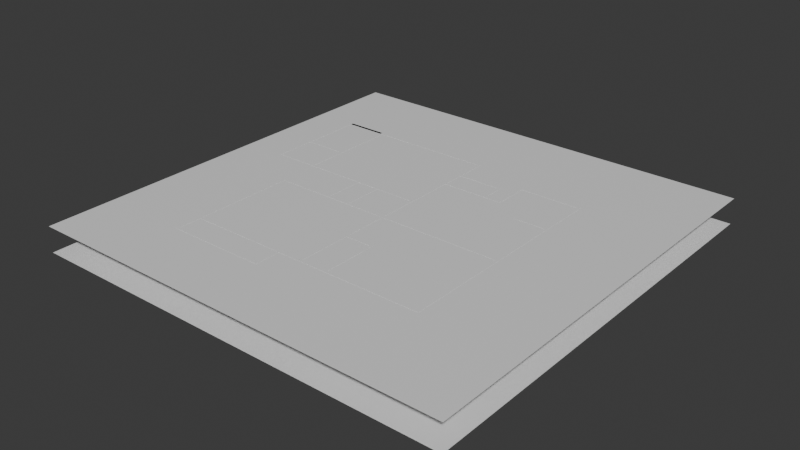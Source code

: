 # Source: map.blend  (saved by Blender 4.1.24; exported with 4.5.12 LTS)
import bpy
from mathutils import Matrix  # noqa: F401  (used for matrix-valued properties, if any)

bpy.ops.wm.read_factory_settings(use_empty=True)
scene = bpy.context.scene
scene.name = 'Scene'

# ---- materials (node trees are filled in below, after node groups)
mat_material_001 = bpy.data.materials.new('Material.001')
mat_material_001.use_transparent_shadow = False

# ---- material node trees
mat_material_001.use_nodes = True; mat_material_001.node_tree.nodes.clear()
_N = mat_material_001.node_tree.nodes; _L = mat_material_001.node_tree.links
n0 = _N.new('ShaderNodeBsdfPrincipled'); n0.name = 'Principled BSDF'; n0.location = (10, 300)
n1 = _N.new('ShaderNodeOutputMaterial'); n1.name = 'Material Output'; n1.location = (300, 300)
_L.new(n0.outputs[0], n1.inputs[0])
n1.is_active_output = True

# ---- world
world_world = bpy.data.worlds.new('World'); scene.world = world_world
world_world.use_nodes = True; world_world.node_tree.nodes.clear()
_N = world_world.node_tree.nodes; _L = world_world.node_tree.links
n0 = _N.new('ShaderNodeOutputWorld'); n0.name = 'World Output'; n0.location = (300, 300)
n1 = _N.new('ShaderNodeBackground'); n1.name = 'Background'; n1.location = (10, 300)
n1.inputs[0].default_value = (0.05088, 0.05088, 0.05088, 1.0)
_L.new(n1.outputs[0], n0.inputs[0])
n0.is_active_output = True
world_world.color = (0.05088, 0.05088, 0.05088)
world_world.use_sun_shadow = False
world_world.sun_shadow_jitter_overblur = 0.0

# ---- meshes
me_plane = bpy.data.meshes.new('Plane')
me_plane.from_pydata([(-0.5478, 0.1492, 0.151), (-0.5478, 0.5245, 0.251), (-0.5478, 0.5245, 0.151), (-0.5228, 0.5245, 0.151), (0.02445, -0.5007, 0.0009566), (0.02445, -0.5007, 0.251), (-0.5228, 0.5245, 0.251), (-0.5228, -0.5008, 0.151), (-0.5478, -0.5008, 0.151), (-0.5478, -0.5008, 0.251), (0.6522, -0.5008, 0.251), (0.6522, -0.5008, 0.151), (-0.5228, 0.4995, 0.251), (-0.5228, 0.4995, 0.0009566), (0.6522, 0.4995, 0.251), (0.6522, 0.4995, 0.0009566), (-0.5228, -0.4755, 0.151), (-0.5228, -0.4755, 0.251), (-1.362, -2.813, 0.0), (2.813, -2.813, 0.0), (-1.362, 1.362, 0.0), (2.813, 1.362, 0.0), (0.04945, -0.5007, 0.251), (0.04945, -0.5007, 0.0009566), (-0.5228, 0.1492, 0.0009566), (-0.5228, 0.1492, 0.151), (-0.5478, 0.1492, 0.0009566), (-0.5228, 0.5245, 0.151), (-0.5228, -0.5005, 0.251), (-0.5228, -0.5005, 0.151), (0.6526, -0.5005, 0.251), (0.6526, -0.5005, 0.151), (0.6526, -0.4755, 0.151), (0.6526, -0.4755, 0.251), (0.2, -0.4755, 0.0009566), (0.2, -0.4755, 0.151), (0.2, -0.5005, 0.151), (0.2, -0.5005, 0.0009566), (0.6526, -0.5005, 0.151), (0.6526, -0.5005, 0.0009566), (0.6526, -0.4755, 0.0009566), (0.6526, -0.4755, 0.151), (-0.5, -0.9005, 0.151), (-0.5, -0.9005, 0.251), (-0.5, -0.8755, 0.251), (-0.5, -0.8755, 0.151), (-0.5228, -0.4755, 0.0009566), (-0.5228, -0.4755, 0.151), (-0.5228, -0.5005, 0.151), (-0.5228, -0.5005, 0.0009566), (0.1001, -0.5005, 0.151), (0.1001, -0.5005, 0.0009566), (0.1001, -0.4755, 0.0009566), (0.1001, -0.4755, 0.151), (-0.5, -0.4755, 0.151), (-0.5, -0.5005, 0.151), (-0.5228, -0.5008, 0.251), (0.675, 0.4995, 0.0009566), (0.675, 0.4995, 0.251), (0.6772, -0.5008, 0.251), (0.6772, -0.5008, 0.151), (0.6772, 0.5245, 0.251), (0.6772, 0.5245, 0.151), (0.6522, 0.5245, 0.151), (0.6522, 0.5245, 0.251), (0.6522, 0.1492, 0.151), (0.6522, 0.1492, 0.0009566), (0.6772, 0.1492, 0.151), (0.6772, 0.1492, 0.0009566), (0.6772, 0.5245, 0.151), (0.6772, 0.5245, 0.0009566), (0.6522, 0.5245, 0.0009566), (0.6522, 0.5245, 0.151), (0.6522, -0.5008, 0.151), (0.6522, -0.5008, 0.0009566), (0.6772, -0.5008, 0.151), (0.6772, -0.5008, 0.0009566), (0.6772, 0.04927, 0.151), (0.6772, 0.04927, 0.0009566), (0.6522, 0.04927, 0.0009566), (0.6522, 0.04927, 0.151), (0.04945, -0.8753, 0.0009566), (0.04945, -0.8753, 0.251), (0.04945, -0.5007, 0.0009566), (0.04945, -0.5007, 0.251), (0.02445, -0.5007, 0.251), (0.02445, -0.5007, 0.0009566), (0.2744, -0.8753, 0.251), (0.2744, -0.8753, 0.0009566), (0.02445, -0.8753, 0.0009566), (0.02445, -0.8753, 0.251), (0.2744, -0.5007, 0.251), (0.2744, -0.5007, 0.0009566), (0.2494, -0.5007, 0.251), (0.2494, -0.5007, 0.0009566), (0.2494, -0.8753, 0.0009566), (0.2494, -0.8753, 0.251), (0.6526, -0.9005, 0.251), (0.6526, -0.9005, 0.151), (0.6526, -0.8755, 0.151), (0.6526, -0.8755, 0.251), (0.2, -0.8755, 0.0009566), (0.2, -0.8755, 0.151), (0.2, -0.9005, 0.151), (0.2, -0.9005, 0.0009566), (0.6526, -0.9005, 0.151), (0.6526, -0.9005, 0.0009566), (0.6526, -0.8755, 0.0009566), (0.6526, -0.8755, 0.151), (-0.5, -0.8755, 0.0009566), (-0.5, -0.8755, 0.151), (-0.5, -0.9005, 0.151), (-0.5, -0.9005, 0.0009566), (0.1001, -0.9005, 0.151), (0.1001, -0.9005, 0.0009566), (0.1001, -0.8755, 0.0009566), (0.1001, -0.8755, 0.151), (-0.5228, 0.5245, 0.0009566), (-0.5478, 0.5245, 0.0009566), (-0.5478, 0.5245, 0.151), (-0.5478, -0.5008, 0.151), (-0.5478, -0.5008, 0.0009566), (-0.5228, -0.5008, 0.151), (-0.5228, -0.5008, 0.0009566), (-0.5228, -0.278, 0.151), (-0.5228, -0.278, 0.0009566), (-0.5478, -0.278, 0.0009566), (-0.5478, -0.278, 0.151), (0.6522, 0.5245, 0.0009566), (0.6522, 0.5245, 0.251), (-0.5228, 0.5245, 0.0009566), (-0.5228, 0.5245, 0.251), (-0.5478, -0.1736, 0.151), (-0.5478, -0.1736, 0.0009566), (-0.5228, -0.1736, 0.151), (-0.5228, -0.1736, 0.0009566), (-0.5228, 0.0492, 0.151), (-0.5228, 0.0492, 0.0009566), (-0.5478, 0.0492, 0.0009566), (-0.5478, 0.0492, 0.151), (-0.9425, -0.5005, 0.251), (-0.9425, -0.5005, 0.0009566), (-0.9425, 0.5245, 0.251), (-0.9425, 0.5245, 0.0009566), (-0.9675, 0.5245, 0.0009566), (-0.9675, 0.5245, 0.251), (-0.9675, -0.5005, 0.0009566), (-0.9675, -0.5005, 0.251), (-0.5478, 0.5245, 0.251), (-0.5478, 0.5245, 0.0009567), (-0.9425, 0.5245, 0.251), (-0.9425, 0.5245, 0.0009567), (-0.9425, 0.4995, 0.0009566), (-0.9425, 0.4995, 0.251), (-0.5478, 0.4995, 0.0009566), (-0.5478, 0.4995, 0.251), (-0.5478, 0.5245, 0.251), (-0.5478, 0.5245, 0.0009567), (-0.9425, 0.5245, 0.251), (-0.9425, 0.5245, 0.0009567), (-0.9425, 0.4995, 0.0009566), (-0.9425, 0.4995, 0.251), (-0.5478, 0.4995, 0.0009566), (-0.5478, 0.4995, 0.251), (-0.5478, -0.07552, 0.251), (-0.5478, -0.07552, 0.0009567), (-0.9425, -0.07552, 0.251), (-0.9425, -0.07552, 0.0009567), (-0.9425, -0.1005, 0.0009566), (-0.9425, -0.1005, 0.251), (-0.5478, -0.1005, 0.0009566), (-0.5478, -0.1005, 0.251), (-0.5478, -0.4755, 0.251), (-0.5478, -0.4755, 0.0009567), (-0.9425, -0.4755, 0.251), (-0.9425, -0.4755, 0.0009567), (-0.9425, -0.5005, 0.0009566), (-0.9425, -0.5005, 0.251), (-0.5478, -0.5005, 0.0009566), (-0.5478, -0.5005, 0.251), (-0.5, -2.151, 0.251), (-0.5, -2.151, 0.0009566), (-0.5, -0.8755, 0.251), (-0.5, -0.8755, 0.0009566), (-0.525, -0.8755, 0.0009566), (-0.525, -0.8755, 0.251), (-0.525, -2.151, 0.0009566), (-0.525, -2.151, 0.251), (0.3, -1.876, 0.0009566), (0.3, -1.876, 0.151), (0.3, -1.901, 0.151), (0.3, -1.901, 0.0009566), (0.6526, -1.901, 0.151), (0.6526, -1.901, 0.0009566), (0.6526, -1.876, 0.0009566), (0.6526, -1.876, 0.151), (-0.3499, -1.876, 0.151), (-0.3499, -1.876, 0.0009566), (-0.3499, -1.901, 0.0009566), (-0.3499, -1.901, 0.151), (-0.5, -1.901, 0.0009566), (-0.5, -1.901, 0.151), (-0.5, -1.876, 0.151), (-0.5, -1.876, 0.0009566), (0.2026, -1.876, 0.151), (0.2026, -1.876, 0.0009566), (0.2026, -1.901, 0.0009566), (0.2026, -1.901, 0.151), (-0.25, -1.901, 0.0009566), (-0.25, -1.901, 0.151), (-0.25, -1.876, 0.151), (-0.25, -1.876, 0.0009566), (0.6526, -1.876, 0.251), (0.6526, -1.876, 0.151), (0.6526, -1.901, 0.151), (0.6526, -1.901, 0.251), (-0.5, -1.876, 0.151), (-0.5, -1.876, 0.251), (-0.5, -1.901, 0.251), (-0.5, -1.901, 0.151), (0.4195, -2.128, 0.251), (0.4195, -2.128, 0.0009567), (-0.5, -2.128, 0.251), (-0.5, -2.128, 0.0009567), (-0.5, -2.153, 0.0009566), (-0.5, -2.153, 0.251), (0.4195, -2.153, 0.0009566), (0.4195, -2.153, 0.251), (0.4195, -1.901, 0.251), (0.4195, -1.901, 0.0009567), (0.4195, -2.153, 0.251), (0.4195, -2.153, 0.0009567), (0.4445, -2.153, 0.0009566), (0.4445, -2.153, 0.251), (0.4445, -1.901, 0.0009566), (0.4445, -1.901, 0.251), (0.6522, -1.901, 0.251), (0.6522, -1.901, 0.151), (0.6772, -1.901, 0.251), (0.6772, -1.901, 0.151), (0.6772, -0.5008, 0.251), (0.6772, -0.5008, 0.151), (0.6522, -0.5008, 0.151), (0.6522, -0.5008, 0.251), (0.6522, -1.101, 0.151), (0.6522, -1.101, 0.0009566), (0.6772, -1.101, 0.151), (0.6772, -1.101, 0.0009566), (0.6772, -0.5008, 0.151), (0.6772, -0.5008, 0.0009566), (0.6522, -0.5008, 0.0009566), (0.6522, -0.5008, 0.151), (0.6522, -1.901, 0.151), (0.6522, -1.901, 0.0009566), (0.6772, -1.901, 0.151), (0.6772, -1.901, 0.0009566), (0.6772, -1.55, 0.151), (0.6772, -1.55, 0.0009566), (0.6522, -1.55, 0.0009566), (0.6522, -1.55, 0.151), (0.6522, -1.451, 0.151), (0.6522, -1.451, 0.0009566), (0.6772, -1.451, 0.151), (0.6772, -1.451, 0.0009566), (0.6772, -1.2, 0.151), (0.6772, -1.2, 0.0009566), (0.6522, -1.2, 0.0009566), (0.6522, -1.2, 0.151), (0.9273, -1.901, 0.251), (0.9273, -1.901, 0.0009566), (0.9273, -1.876, 0.251), (0.9273, -1.876, 0.0009566), (0.6772, -1.876, 0.251), (0.6772, -1.876, 0.0009566), (0.6772, -1.901, 0.0009566), (0.6772, -1.901, 0.251), (0.9273, -1.33, 0.251), (0.9273, -1.33, 0.0009567), (0.9273, -1.901, 0.251), (0.9273, -1.901, 0.0009567), (0.9523, -1.901, 0.0009566), (0.9523, -1.901, 0.251), (0.9523, -1.33, 0.0009566), (0.9523, -1.33, 0.251), (0.9273, -1.355, 0.251), (0.9273, -1.355, 0.0009566), (0.9273, -1.33, 0.251), (0.9273, -1.33, 0.0009566), (0.6772, -1.33, 0.251), (0.6772, -1.33, 0.0009566), (0.6772, -1.355, 0.0009566), (0.6772, -1.355, 0.251), (0.6772, 0.2245, 0.251), (0.6772, 0.2245, 0.0009566), (1.091, 0.2245, 0.251), (1.091, 0.2245, 0.0009566), (1.091, 0.1995, 0.0009566), (1.091, 0.1995, 0.251), (0.6772, 0.1995, 0.0009566), (0.6772, 0.1995, 0.251), (1.852, -1.901, 0.251), (1.852, -1.901, 0.0009566), (1.852, -1.876, 0.251), (1.852, -1.876, 0.0009567), (0.9523, -1.876, 0.251), (0.9523, -1.876, 0.0009567), (0.9523, -1.901, 0.0009566), (0.9523, -1.901, 0.251), (1.877, 0.3411, 0.251), (1.877, 0.3411, 0.0009567), (1.852, 0.3411, 0.251), (1.852, 0.3411, 0.0009567), (1.852, -1.901, 0.251), (1.852, -1.901, 0.0009567), (1.877, -1.901, 0.0009567), (1.877, -1.901, 0.251), (0.6769, -0.8755, 0.151), (0.6769, -0.8755, 0.251), (0.6769, -0.9005, 0.251), (0.6769, -0.9005, 0.151), (1.852, -0.9005, 0.251), (1.852, -0.9005, 0.151), (1.852, -0.8755, 0.151), (1.852, -0.8755, 0.251), (1.4, -0.8755, 0.0009566), (1.4, -0.8755, 0.151), (1.4, -0.9005, 0.151), (1.4, -0.9005, 0.0009566), (1.852, -0.9005, 0.151), (1.852, -0.9005, 0.0009566), (1.852, -0.8755, 0.0009566), (1.852, -0.8755, 0.151), (0.6769, -0.8755, 0.0009566), (0.6769, -0.8755, 0.151), (0.6769, -0.9005, 0.151), (0.6769, -0.9005, 0.0009566), (1.3, -0.9005, 0.151), (1.3, -0.9005, 0.0009566), (1.3, -0.8755, 0.0009566), (1.3, -0.8755, 0.151), (0.6769, -0.00073, 0.151), (0.6769, -0.00073, 0.251), (0.6769, -0.02573, 0.251), (0.6769, -0.02573, 0.151), (1.252, -0.02573, 0.251), (1.252, -0.02573, 0.151), (1.252, -0.0007298, 0.151), (1.252, -0.0007298, 0.251), (1.05, -0.00073, 0.0009566), (1.05, -0.00073, 0.151), (1.05, -0.02573, 0.151), (1.05, -0.02573, 0.0009566), (1.252, -0.02573, 0.151), (1.252, -0.02573, 0.0009566), (1.252, -0.0007298, 0.0009566), (1.252, -0.0007298, 0.151), (0.6769, -0.00073, 0.0009566), (0.6769, -0.00073, 0.151), (0.6769, -0.02573, 0.151), (0.6769, -0.02573, 0.0009566), (0.9498, -0.02573, 0.151), (0.9498, -0.02573, 0.0009566), (0.9498, -0.0007298, 0.0009566), (0.9498, -0.0007298, 0.151), (1.091, -0.0005169, 0.251), (1.091, -0.0005169, 0.0009566), (1.091, 0.2245, 0.251), (1.091, 0.2245, 0.0009566), (1.116, 0.2245, 0.0009566), (1.116, 0.2245, 0.251), (1.116, -0.0005169, 0.0009566), (1.116, -0.0005169, 0.251), (1.539, -0.1755, 0.251), (1.539, -0.1755, 0.0009566), (1.852, -0.1755, 0.251), (1.852, -0.1755, 0.0009566), (1.852, -0.2005, 0.0009566), (1.852, -0.2005, 0.251), (1.539, -0.2005, 0.0009566), (1.539, -0.2005, 0.251), (1.277, 0.3411, 0.251), (1.277, 0.3411, 0.0009566), (1.852, 0.3411, 0.251), (1.852, 0.3411, 0.0009566), (1.852, 0.3161, 0.0009566), (1.852, 0.3161, 0.251), (1.277, 0.3161, 0.0009566), (1.277, 0.3161, 0.251), (1.252, -0.02573, 0.251), (1.252, -0.02573, 0.0009566), (1.252, 0.3411, 0.251), (1.252, 0.3411, 0.0009566), (1.277, 0.3411, 0.0009566), (1.277, 0.3411, 0.251), (1.277, -0.02573, 0.0009566), (1.277, -0.02573, 0.251), (-1.362, -2.813, 0.25), (2.813, -2.813, 0.25), (-1.362, 1.362, 0.25), (2.813, 1.362, 0.25)], [(54, 55), (57, 58)], [(3, 6, 56, 7), (26, 0, 119, 118), (8, 9, 1, 2), (7, 8, 2, 3), (2, 1, 6, 3), (7, 56, 9, 8), (15, 14, 12, 13), (130, 131, 129, 128), (13, 130, 128, 15), (18, 19, 21, 20), (17, 28, 30, 33), (16, 17, 33, 32), (32, 33, 30, 31), (29, 16, 32, 31), (29, 28, 17, 16), (31, 30, 28, 29), (24, 25, 0, 26), (4, 5, 22, 23), (118, 119, 27, 117), (24, 26, 118, 117), (0, 25, 27, 119), (117, 27, 25, 24), (35, 36, 38, 41), (34, 35, 41, 40), (40, 41, 38, 39), (37, 34, 40, 39), (37, 36, 35, 34), (39, 38, 36, 37), (44, 43, 97, 100), (47, 48, 50, 53), (46, 47, 53, 52), (52, 53, 50, 51), (49, 46, 52, 51), (49, 48, 47, 46), (51, 50, 48, 49), (9, 56, 6, 1), (10, 59, 61, 64), (11, 10, 64, 63), (63, 64, 61, 62), (60, 11, 63, 62), (60, 59, 10, 11), (62, 61, 59, 60), (65, 67, 69, 72), (66, 65, 72, 71), (71, 72, 69, 70), (68, 66, 71, 70), (68, 67, 65, 66), (70, 69, 67, 68), (73, 75, 77, 80), (74, 73, 80, 79), (79, 80, 77, 78), (76, 74, 79, 78), (76, 75, 73, 74), (78, 77, 75, 76), (86, 83, 81, 89), (94, 92, 88, 95), (83, 84, 82, 81), (89, 90, 85, 86), (81, 82, 90, 89), (86, 85, 84, 83), (84, 85, 90, 82), (92, 91, 87, 88), (95, 96, 93, 94), (88, 87, 96, 95), (94, 93, 91, 92), (91, 93, 96, 87), (45, 44, 100, 99), (99, 100, 97, 98), (42, 45, 99, 98), (42, 43, 44, 45), (98, 97, 43, 42), (102, 103, 105, 108), (101, 102, 108, 107), (107, 108, 105, 106), (104, 101, 107, 106), (104, 103, 102, 101), (106, 105, 103, 104), (110, 111, 113, 116), (109, 110, 116, 115), (115, 116, 113, 114), (112, 109, 115, 114), (112, 111, 110, 109), (114, 113, 111, 112), (120, 122, 124, 127), (121, 120, 127, 126), (126, 127, 124, 125), (123, 121, 126, 125), (123, 122, 120, 121), (125, 124, 122, 123), (131, 12, 14, 129), (128, 129, 14, 15), (13, 12, 131, 130), (132, 134, 136, 139), (133, 132, 139, 138), (138, 139, 136, 137), (135, 133, 138, 137), (135, 134, 132, 133), (137, 136, 134, 135), (143, 142, 140, 141), (146, 147, 145, 144), (141, 146, 144, 143), (147, 140, 142, 145), (144, 145, 142, 143), (141, 140, 147, 146), (151, 150, 148, 149), (154, 155, 153, 152), (149, 154, 152, 151), (155, 148, 150, 153), (152, 153, 150, 151), (149, 148, 155, 154), (159, 158, 156, 157), (162, 163, 161, 160), (157, 162, 160, 159), (163, 156, 158, 161), (160, 161, 158, 159), (157, 156, 163, 162), (167, 166, 164, 165), (170, 171, 169, 168), (165, 170, 168, 167), (171, 164, 166, 169), (168, 169, 166, 167), (165, 164, 171, 170), (175, 174, 172, 173), (178, 179, 177, 176), (173, 178, 176, 175), (179, 172, 174, 177), (176, 177, 174, 175), (173, 172, 179, 178), (183, 182, 180, 181), (186, 187, 185, 184), (181, 186, 184, 183), (187, 180, 182, 185), (184, 185, 182, 183), (181, 180, 187, 186), (200, 201, 202, 203), (191, 188, 194, 193), (193, 192, 190, 191), (198, 199, 201, 200), (191, 190, 189, 188), (200, 203, 197, 198), (194, 195, 192, 193), (202, 201, 199, 196), (203, 202, 196, 197), (188, 189, 195, 194), (197, 196, 199, 198), (189, 190, 192, 195), (208, 209, 210, 211), (206, 207, 209, 208), (210, 209, 207, 204), (205, 204, 207, 206), (208, 211, 205, 206), (211, 210, 204, 205), (219, 218, 217, 216), (214, 215, 218, 219), (217, 218, 215, 212), (213, 212, 215, 214), (219, 216, 213, 214), (216, 217, 212, 213), (223, 222, 220, 221), (226, 227, 225, 224), (221, 226, 224, 223), (227, 220, 222, 225), (224, 225, 222, 223), (221, 220, 227, 226), (231, 230, 228, 229), (234, 235, 233, 232), (229, 234, 232, 231), (235, 228, 230, 233), (232, 233, 230, 231), (229, 228, 235, 234), (236, 238, 240, 243), (237, 236, 243, 242), (242, 243, 240, 241), (239, 237, 242, 241), (239, 238, 236, 237), (241, 240, 238, 239), (244, 246, 248, 251), (245, 244, 251, 250), (250, 251, 248, 249), (247, 245, 250, 249), (247, 246, 244, 245), (249, 248, 246, 247), (252, 254, 256, 259), (253, 252, 259, 258), (258, 259, 256, 257), (255, 253, 258, 257), (255, 254, 252, 253), (257, 256, 254, 255), (260, 262, 264, 267), (261, 260, 267, 266), (266, 267, 264, 265), (263, 261, 266, 265), (263, 262, 260, 261), (265, 264, 262, 263), (268, 270, 272, 275), (269, 268, 275, 274), (274, 275, 272, 273), (271, 269, 274, 273), (271, 270, 268, 269), (273, 272, 270, 271), (279, 278, 276, 277), (282, 283, 281, 280), (277, 282, 280, 279), (283, 276, 278, 281), (280, 281, 278, 279), (277, 276, 283, 282), (284, 286, 288, 291), (285, 284, 291, 290), (290, 291, 288, 289), (287, 285, 290, 289), (287, 286, 284, 285), (289, 288, 286, 287), (295, 294, 297, 296), (298, 299, 292, 293), (296, 297, 299, 298), (298, 293, 295, 296), (292, 299, 297, 294), (293, 292, 294, 295), (300, 302, 304, 307), (301, 300, 307, 306), (306, 307, 304, 305), (303, 301, 306, 305), (303, 302, 300, 301), (305, 304, 302, 303), (308, 310, 312, 315), (309, 308, 315, 314), (314, 315, 312, 313), (311, 309, 314, 313), (311, 310, 308, 309), (313, 312, 310, 311), (317, 318, 320, 323), (316, 317, 323, 322), (322, 323, 320, 321), (319, 316, 322, 321), (319, 318, 317, 316), (321, 320, 318, 319), (325, 326, 328, 331), (324, 325, 331, 330), (330, 331, 328, 329), (327, 324, 330, 329), (327, 326, 325, 324), (329, 328, 326, 327), (333, 334, 336, 339), (332, 333, 339, 338), (338, 339, 336, 337), (335, 332, 338, 337), (335, 334, 333, 332), (337, 336, 334, 335), (341, 342, 344, 347), (340, 341, 347, 346), (346, 347, 344, 345), (343, 340, 346, 345), (343, 342, 341, 340), (345, 344, 342, 343), (349, 350, 352, 355), (348, 349, 355, 354), (354, 355, 352, 353), (351, 348, 354, 353), (351, 350, 349, 348), (353, 352, 350, 351), (357, 358, 360, 363), (356, 357, 363, 362), (362, 363, 360, 361), (359, 356, 362, 361), (359, 358, 357, 356), (361, 360, 358, 359), (367, 366, 369, 368), (370, 371, 364, 365), (368, 369, 371, 370), (370, 365, 367, 368), (364, 371, 369, 366), (365, 364, 366, 367), (375, 374, 377, 376), (378, 379, 372, 373), (376, 377, 379, 378), (378, 373, 375, 376), (372, 379, 377, 374), (373, 372, 374, 375), (383, 382, 385, 384), (386, 387, 380, 381), (384, 385, 387, 386), (386, 381, 383, 384), (380, 387, 385, 382), (381, 380, 382, 383), (391, 390, 393, 392), (394, 395, 388, 389), (392, 393, 395, 394), (394, 389, 391, 392), (388, 395, 393, 390), (389, 388, 390, 391), (396, 397, 399, 398)])
_uv = me_plane.uv_layers.new(name='UVMap')
_uv.uv.foreach_set('vector', [0.375, 0.0, 0.625, 0.0, 0.625, 0.25, 0.375, 0.25, 0.375, 0.5, 0.625, 0.5, 0.625, 0.75, 0.375, 0.75, 0.375, 0.5, 0.625, 0.5, 0.625, 0.75, 0.375, 0.75, 0.125, 0.5, 0.375, 0.5, 0.375, 0.75, 0.125, 0.75, 0.375, 0.75, 0.625, 0.75, 0.625, 1.0, 0.375, 1.0, 0.375, 0.25, 0.625, 0.25, 0.625, 0.5, 0.375, 0.5, 0.375, 0.0, 0.625, 0.0, 0.625, 0.25, 0.375, 0.25, 0.375, 0.5, 0.625, 0.5, 0.625, 0.75, 0.375, 0.75, 0.125, 0.5, 0.375, 0.5, 0.375, 0.75, 0.125, 0.75, 0.0, 0.0, 1.0, 0.0, 1.0, 1.0, 0.0, 1.0, 0.625, 0.5, 0.875, 0.5, 0.875, 0.75, 0.625, 0.75, 0.375, 0.5, 0.625, 0.5, 0.625, 0.75, 0.375, 0.75, 0.375, 0.75, 0.625, 0.75, 0.625, 1.0, 0.375, 1.0, 0.125, 0.5, 0.375, 0.5, 0.375, 0.75, 0.125, 0.75, 0.375, 0.25, 0.625, 0.25, 0.625, 0.5, 0.375, 0.5, 0.375, 0.0, 0.625, 0.0, 0.625, 0.25, 0.375, 0.25, 0.375, 0.25, 0.625, 0.25, 0.625, 0.5, 0.375, 0.5, 0.375, 0.25, 0.625, 0.25, 0.625, 0.5, 0.375, 0.5, 0.375, 0.75, 0.625, 0.75, 0.625, 1.0, 0.375, 1.0, 0.125, 0.5, 0.375, 0.5, 0.375, 0.75, 0.125, 0.75, 0.625, 0.5, 0.875, 0.5, 0.875, 0.75, 0.625, 0.75, 0.375, 0.0, 0.625, 0.0, 0.625, 0.25, 0.375, 0.25, 0.625, 0.5, 0.875, 0.5, 0.875, 0.75, 0.625, 0.75, 0.375, 0.5, 0.625, 0.5, 0.625, 0.75, 0.375, 0.75, 0.375, 0.75, 0.625, 0.75, 0.625, 1.0, 0.375, 1.0, 0.125, 0.5, 0.375, 0.5, 0.375, 0.75, 0.125, 0.75, 0.375, 0.25, 0.625, 0.25, 0.625, 0.5, 0.375, 0.5, 0.375, 0.0, 0.625, 0.0, 0.625, 0.25, 0.375, 0.25, 0.625, 0.5, 0.875, 0.5, 0.875, 0.75, 0.625, 0.75, 0.625, 0.5, 0.875, 0.5, 0.875, 0.75, 0.625, 0.75, 0.375, 0.5, 0.625, 0.5, 0.625, 0.75, 0.375, 0.75, 0.375, 0.75, 0.625, 0.75, 0.625, 1.0, 0.375, 1.0, 0.125, 0.5, 0.375, 0.5, 0.375, 0.75, 0.125, 0.75, 0.375, 0.25, 0.625, 0.25, 0.625, 0.5, 0.375, 0.5, 0.375, 0.0, 0.625, 0.0, 0.625, 0.25, 0.375, 0.25, 0.625, 0.5, 0.875, 0.5, 0.875, 0.75, 0.625, 0.75, 0.625, 0.5, 0.875, 0.5, 0.875, 0.75, 0.625, 0.75, 0.375, 0.5, 0.625, 0.5, 0.625, 0.75, 0.375, 0.75, 0.375, 0.75, 0.625, 0.75, 0.625, 1.0, 0.375, 1.0, 0.125, 0.5, 0.375, 0.5, 0.375, 0.75, 0.125, 0.75, 0.375, 0.25, 0.625, 0.25, 0.625, 0.5, 0.375, 0.5, 0.375, 0.0, 0.625, 0.0, 0.625, 0.25, 0.375, 0.25, 0.625, 0.5, 0.875, 0.5, 0.875, 0.75, 0.625, 0.75, 0.375, 0.5, 0.625, 0.5, 0.625, 0.75, 0.375, 0.75, 0.375, 0.75, 0.625, 0.75, 0.625, 1.0, 0.375, 1.0, 0.125, 0.5, 0.375, 0.5, 0.375, 0.75, 0.125, 0.75, 0.375, 0.25, 0.625, 0.25, 0.625, 0.5, 0.375, 0.5, 0.375, 0.0, 0.625, 0.0, 0.625, 0.25, 0.375, 0.25, 0.625, 0.5, 0.875, 0.5, 0.875, 0.75, 0.625, 0.75, 0.375, 0.5, 0.625, 0.5, 0.625, 0.75, 0.375, 0.75, 0.375, 0.75, 0.625, 0.75, 0.625, 1.0, 0.375, 1.0, 0.125, 0.5, 0.375, 0.5, 0.375, 0.75, 0.125, 0.75, 0.375, 0.25, 0.625, 0.25, 0.625, 0.5, 0.375, 0.5, 0.375, 0.0, 0.625, 0.0, 0.625, 0.25, 0.375, 0.25, 0.125, 0.5, 0.375, 0.5, 0.375, 0.75, 0.125, 0.75, 0.125, 0.5, 0.375, 0.5, 0.375, 0.75, 0.125, 0.75, 0.375, 0.5, 0.625, 0.5, 0.625, 0.75, 0.375, 0.75, 0.375, 0.0, 0.625, 0.0, 0.625, 0.25, 0.375, 0.25, 0.375, 0.75, 0.625, 0.75, 0.625, 1.0, 0.375, 1.0, 0.375, 0.25, 0.625, 0.25, 0.625, 0.5, 0.375, 0.5, 0.625, 0.5, 0.875, 0.5, 0.875, 0.75, 0.625, 0.75, 0.375, 0.5, 0.625, 0.5, 0.625, 0.75, 0.375, 0.75, 0.375, 0.0, 0.625, 0.0, 0.625, 0.25, 0.375, 0.25, 0.375, 0.75, 0.625, 0.75, 0.625, 1.0, 0.375, 1.0, 0.375, 0.25, 0.625, 0.25, 0.625, 0.5, 0.375, 0.5, 0.625, 0.5, 0.875, 0.5, 0.875, 0.75, 0.625, 0.75, 0.375, 0.5, 0.625, 0.5, 0.625, 0.75, 0.375, 0.75, 0.375, 0.75, 0.625, 0.75, 0.625, 1.0, 0.375, 1.0, 0.125, 0.5, 0.375, 0.5, 0.375, 0.75, 0.125, 0.75, 0.375, 0.25, 0.625, 0.25, 0.625, 0.5, 0.375, 0.5, 0.375, 0.0, 0.625, 0.0, 0.625, 0.25, 0.375, 0.25, 0.625, 0.5, 0.875, 0.5, 0.875, 0.75, 0.625, 0.75, 0.375, 0.5, 0.625, 0.5, 0.625, 0.75, 0.375, 0.75, 0.375, 0.75, 0.625, 0.75, 0.625, 1.0, 0.375, 1.0, 0.125, 0.5, 0.375, 0.5, 0.375, 0.75, 0.125, 0.75, 0.375, 0.25, 0.625, 0.25, 0.625, 0.5, 0.375, 0.5, 0.375, 0.0, 0.625, 0.0, 0.625, 0.25, 0.375, 0.25, 0.625, 0.5, 0.875, 0.5, 0.875, 0.75, 0.625, 0.75, 0.375, 0.5, 0.625, 0.5, 0.625, 0.75, 0.375, 0.75, 0.375, 0.75, 0.625, 0.75, 0.625, 1.0, 0.375, 1.0, 0.125, 0.5, 0.375, 0.5, 0.375, 0.75, 0.125, 0.75, 0.375, 0.25, 0.625, 0.25, 0.625, 0.5, 0.375, 0.5, 0.375, 0.0, 0.625, 0.0, 0.625, 0.25, 0.375, 0.25, 0.625, 0.5, 0.875, 0.5, 0.875, 0.75, 0.625, 0.75, 0.375, 0.5, 0.625, 0.5, 0.625, 0.75, 0.375, 0.75, 0.375, 0.75, 0.625, 0.75, 0.625, 1.0, 0.375, 1.0, 0.125, 0.5, 0.375, 0.5, 0.375, 0.75, 0.125, 0.75, 0.375, 0.25, 0.625, 0.25, 0.625, 0.5, 0.375, 0.5, 0.375, 0.0, 0.625, 0.0, 0.625, 0.25, 0.375, 0.25, 0.625, 0.5, 0.875, 0.5, 0.875, 0.75, 0.625, 0.75, 0.375, 0.75, 0.625, 0.75, 0.625, 1.0, 0.375, 1.0, 0.375, 0.25, 0.625, 0.25, 0.625, 0.5, 0.375, 0.5, 0.625, 0.5, 0.875, 0.5, 0.875, 0.75, 0.625, 0.75, 0.375, 0.5, 0.625, 0.5, 0.625, 0.75, 0.375, 0.75, 0.375, 0.75, 0.625, 0.75, 0.625, 1.0, 0.375, 1.0, 0.125, 0.5, 0.375, 0.5, 0.375, 0.75, 0.125, 0.75, 0.375, 0.25, 0.625, 0.25, 0.625, 0.5, 0.375, 0.5, 0.375, 0.0, 0.625, 0.0, 0.625, 0.25, 0.375, 0.25, 0.375, 0.0, 0.625, 0.0, 0.625, 0.25, 0.375, 0.25, 0.375, 0.5, 0.625, 0.5, 0.625, 0.75, 0.375, 0.75, 0.125, 0.5, 0.375, 0.5, 0.375, 0.75, 0.125, 0.75, 0.625, 0.5, 0.875, 0.5, 0.875, 0.75, 0.625, 0.75, 0.375, 0.75, 0.625, 0.75, 0.625, 1.0, 0.375, 1.0, 0.375, 0.25, 0.625, 0.25, 0.625, 0.5, 0.375, 0.5, 0.375, 0.0, 0.625, 0.0, 0.625, 0.25, 0.375, 0.25, 0.375, 0.5, 0.625, 0.5, 0.625, 0.75, 0.375, 0.75, 0.125, 0.5, 0.375, 0.5, 0.375, 0.75, 0.125, 0.75, 0.625, 0.5, 0.875, 0.5, 0.875, 0.75, 0.625, 0.75, 0.375, 0.75, 0.625, 0.75, 0.625, 1.0, 0.375, 1.0, 0.375, 0.25, 0.625, 0.25, 0.625, 0.5, 0.375, 0.5, 0.375, 0.0, 0.625, 0.0, 0.625, 0.25, 0.375, 0.25, 0.375, 0.5, 0.625, 0.5, 0.625, 0.75, 0.375, 0.75, 0.125, 0.5, 0.375, 0.5, 0.375, 0.75, 0.125, 0.75, 0.625, 0.5, 0.875, 0.5, 0.875, 0.75, 0.625, 0.75, 0.375, 0.75, 0.625, 0.75, 0.625, 1.0, 0.375, 1.0, 0.375, 0.25, 0.625, 0.25, 0.625, 0.5, 0.375, 0.5, 0.375, 0.0, 0.625, 0.0, 0.625, 0.25, 0.375, 0.25, 0.375, 0.5, 0.625, 0.5, 0.625, 0.75, 0.375, 0.75, 0.125, 0.5, 0.375, 0.5, 0.375, 0.75, 0.125, 0.75, 0.625, 0.5, 0.875, 0.5, 0.875, 0.75, 0.625, 0.75, 0.375, 0.75, 0.625, 0.75, 0.625, 1.0, 0.375, 1.0, 0.375, 0.25, 0.625, 0.25, 0.625, 0.5, 0.375, 0.5, 0.375, 0.0, 0.625, 0.0, 0.625, 0.25, 0.375, 0.25, 0.375, 0.5, 0.625, 0.5, 0.625, 0.75, 0.375, 0.75, 0.125, 0.5, 0.375, 0.5, 0.375, 0.75, 0.125, 0.75, 0.625, 0.5, 0.875, 0.5, 0.875, 0.75, 0.625, 0.75, 0.375, 0.75, 0.625, 0.75, 0.625, 1.0, 0.375, 1.0, 0.375, 0.25, 0.625, 0.25, 0.625, 0.5, 0.375, 0.5, 0.375, 0.0, 0.625, 0.0, 0.625, 0.25, 0.375, 0.25, 0.375, 0.5, 0.625, 0.5, 0.625, 0.75, 0.375, 0.75, 0.125, 0.5, 0.375, 0.5, 0.375, 0.75, 0.125, 0.75, 0.625, 0.5, 0.875, 0.5, 0.875, 0.75, 0.625, 0.75, 0.375, 0.75, 0.625, 0.75, 0.625, 1.0, 0.375, 1.0, 0.375, 0.25, 0.625, 0.25, 0.625, 0.5, 0.375, 0.5, 0.375, 0.25, 0.625, 0.25, 0.625, 0.5, 0.375, 0.5, 0.125, 0.5, 0.375, 0.5, 0.375, 0.75, 0.125, 0.75, 0.375, 0.0, 0.625, 0.0, 0.625, 0.25, 0.375, 0.25, 0.375, 0.0, 0.625, 0.0, 0.625, 0.25, 0.375, 0.25, 0.375, 0.25, 0.625, 0.25, 0.625, 0.5, 0.375, 0.5, 0.125, 0.5, 0.375, 0.5, 0.375, 0.75, 0.125, 0.75, 0.375, 0.75, 0.625, 0.75, 0.625, 1.0, 0.375, 1.0, 0.625, 0.5, 0.875, 0.5, 0.875, 0.75, 0.625, 0.75, 0.375, 0.5, 0.625, 0.5, 0.625, 0.75, 0.375, 0.75, 0.375, 0.5, 0.625, 0.5, 0.625, 0.75, 0.375, 0.75, 0.375, 0.75, 0.625, 0.75, 0.625, 1.0, 0.375, 1.0, 0.625, 0.5, 0.875, 0.5, 0.875, 0.75, 0.625, 0.75, 0.375, 0.25, 0.625, 0.25, 0.625, 0.5, 0.375, 0.5, 0.375, 0.0, 0.625, 0.0, 0.625, 0.25, 0.375, 0.25, 0.625, 0.5, 0.875, 0.5, 0.875, 0.75, 0.625, 0.75, 0.375, 0.75, 0.625, 0.75, 0.625, 1.0, 0.375, 1.0, 0.125, 0.5, 0.375, 0.5, 0.375, 0.75, 0.125, 0.75, 0.375, 0.5, 0.625, 0.5, 0.625, 0.75, 0.375, 0.75, 0.375, 0.25, 0.625, 0.25, 0.625, 0.5, 0.375, 0.5, 0.375, 0.0, 0.625, 0.0, 0.625, 0.25, 0.375, 0.25, 0.625, 0.5, 0.875, 0.5, 0.875, 0.75, 0.625, 0.75, 0.375, 0.75, 0.625, 0.75, 0.625, 1.0, 0.375, 1.0, 0.125, 0.5, 0.375, 0.5, 0.375, 0.75, 0.125, 0.75, 0.375, 0.5, 0.625, 0.5, 0.625, 0.75, 0.375, 0.75, 0.375, 0.0, 0.625, 0.0, 0.625, 0.25, 0.375, 0.25, 0.375, 0.5, 0.625, 0.5, 0.625, 0.75, 0.375, 0.75, 0.125, 0.5, 0.375, 0.5, 0.375, 0.75, 0.125, 0.75, 0.625, 0.5, 0.875, 0.5, 0.875, 0.75, 0.625, 0.75, 0.375, 0.75, 0.625, 0.75, 0.625, 1.0, 0.375, 1.0, 0.375, 0.25, 0.625, 0.25, 0.625, 0.5, 0.375, 0.5, 0.375, 0.0, 0.625, 0.0, 0.625, 0.25, 0.375, 0.25, 0.375, 0.5, 0.625, 0.5, 0.625, 0.75, 0.375, 0.75, 0.125, 0.5, 0.375, 0.5, 0.375, 0.75, 0.125, 0.75, 0.625, 0.5, 0.875, 0.5, 0.875, 0.75, 0.625, 0.75, 0.375, 0.75, 0.625, 0.75, 0.625, 1.0, 0.375, 1.0, 0.375, 0.25, 0.625, 0.25, 0.625, 0.5, 0.375, 0.5, 0.625, 0.5, 0.875, 0.5, 0.875, 0.75, 0.625, 0.75, 0.375, 0.5, 0.625, 0.5, 0.625, 0.75, 0.375, 0.75, 0.375, 0.75, 0.625, 0.75, 0.625, 1.0, 0.375, 1.0, 0.125, 0.5, 0.375, 0.5, 0.375, 0.75, 0.125, 0.75, 0.375, 0.25, 0.625, 0.25, 0.625, 0.5, 0.375, 0.5, 0.375, 0.0, 0.625, 0.0, 0.625, 0.25, 0.375, 0.25, 0.625, 0.5, 0.875, 0.5, 0.875, 0.75, 0.625, 0.75, 0.375, 0.5, 0.625, 0.5, 0.625, 0.75, 0.375, 0.75, 0.375, 0.75, 0.625, 0.75, 0.625, 1.0, 0.375, 1.0, 0.125, 0.5, 0.375, 0.5, 0.375, 0.75, 0.125, 0.75, 0.375, 0.25, 0.625, 0.25, 0.625, 0.5, 0.375, 0.5, 0.375, 0.0, 0.625, 0.0, 0.625, 0.25, 0.375, 0.25, 0.625, 0.5, 0.875, 0.5, 0.875, 0.75, 0.625, 0.75, 0.375, 0.5, 0.625, 0.5, 0.625, 0.75, 0.375, 0.75, 0.375, 0.75, 0.625, 0.75, 0.625, 1.0, 0.375, 1.0, 0.125, 0.5, 0.375, 0.5, 0.375, 0.75, 0.125, 0.75, 0.375, 0.25, 0.625, 0.25, 0.625, 0.5, 0.375, 0.5, 0.375, 0.0, 0.625, 0.0, 0.625, 0.25, 0.375, 0.25, 0.625, 0.5, 0.875, 0.5, 0.875, 0.75, 0.625, 0.75, 0.375, 0.5, 0.625, 0.5, 0.625, 0.75, 0.375, 0.75, 0.375, 0.75, 0.625, 0.75, 0.625, 1.0, 0.375, 1.0, 0.125, 0.5, 0.375, 0.5, 0.375, 0.75, 0.125, 0.75, 0.375, 0.25, 0.625, 0.25, 0.625, 0.5, 0.375, 0.5, 0.375, 0.0, 0.625, 0.0, 0.625, 0.25, 0.375, 0.25, 0.625, 0.5, 0.875, 0.5, 0.875, 0.75, 0.625, 0.75, 0.375, 0.5, 0.625, 0.5, 0.625, 0.75, 0.375, 0.75, 0.375, 0.75, 0.625, 0.75, 0.625, 1.0, 0.375, 1.0, 0.125, 0.5, 0.375, 0.5, 0.375, 0.75, 0.125, 0.75, 0.375, 0.25, 0.625, 0.25, 0.625, 0.5, 0.375, 0.5, 0.375, 0.0, 0.625, 0.0, 0.625, 0.25, 0.375, 0.25, 0.375, 0.0, 0.625, 0.0, 0.625, 0.25, 0.375, 0.25, 0.375, 0.5, 0.625, 0.5, 0.625, 0.75, 0.375, 0.75, 0.125, 0.5, 0.375, 0.5, 0.375, 0.75, 0.125, 0.75, 0.625, 0.5, 0.875, 0.5, 0.875, 0.75, 0.625, 0.75, 0.375, 0.75, 0.625, 0.75, 0.625, 1.0, 0.375, 1.0, 0.375, 0.25, 0.625, 0.25, 0.625, 0.5, 0.375, 0.5, 0.625, 0.5, 0.875, 0.5, 0.875, 0.75, 0.625, 0.75, 0.375, 0.5, 0.625, 0.5, 0.625, 0.75, 0.375, 0.75, 0.375, 0.75, 0.625, 0.75, 0.625, 1.0, 0.375, 1.0, 0.125, 0.5, 0.375, 0.5, 0.375, 0.75, 0.125, 0.75, 0.375, 0.25, 0.625, 0.25, 0.625, 0.5, 0.375, 0.5, 0.375, 0.0, 0.625, 0.0, 0.625, 0.25, 0.375, 0.25, 0.375, 0.75, 0.625, 0.75, 0.625, 1.0, 0.375, 1.0, 0.375, 0.25, 0.625, 0.25, 0.625, 0.5, 0.375, 0.5, 0.375, 0.0, 0.625, 0.0, 0.625, 0.25, 0.375, 0.25, 0.125, 0.5, 0.375, 0.5, 0.375, 0.75, 0.125, 0.75, 0.625, 0.5, 0.875, 0.5, 0.875, 0.75, 0.625, 0.75, 0.375, 0.5, 0.625, 0.5, 0.625, 0.75, 0.375, 0.75, 0.625, 0.5, 0.875, 0.5, 0.875, 0.75, 0.625, 0.75, 0.375, 0.5, 0.625, 0.5, 0.625, 0.75, 0.375, 0.75, 0.375, 0.75, 0.625, 0.75, 0.625, 1.0, 0.375, 1.0, 0.125, 0.5, 0.375, 0.5, 0.375, 0.75, 0.125, 0.75, 0.375, 0.25, 0.625, 0.25, 0.625, 0.5, 0.375, 0.5, 0.375, 0.0, 0.625, 0.0, 0.625, 0.25, 0.375, 0.25, 0.625, 0.5, 0.875, 0.5, 0.875, 0.75, 0.625, 0.75, 0.375, 0.5, 0.625, 0.5, 0.625, 0.75, 0.375, 0.75, 0.375, 0.75, 0.625, 0.75, 0.625, 1.0, 0.375, 1.0, 0.125, 0.5, 0.375, 0.5, 0.375, 0.75, 0.125, 0.75, 0.375, 0.25, 0.625, 0.25, 0.625, 0.5, 0.375, 0.5, 0.375, 0.0, 0.625, 0.0, 0.625, 0.25, 0.375, 0.25, 0.625, 0.5, 0.875, 0.5, 0.875, 0.75, 0.625, 0.75, 0.375, 0.5, 0.625, 0.5, 0.625, 0.75, 0.375, 0.75, 0.375, 0.75, 0.625, 0.75, 0.625, 1.0, 0.375, 1.0, 0.125, 0.5, 0.375, 0.5, 0.375, 0.75, 0.125, 0.75, 0.375, 0.25, 0.625, 0.25, 0.625, 0.5, 0.375, 0.5, 0.375, 0.0, 0.625, 0.0, 0.625, 0.25, 0.375, 0.25, 0.625, 0.5, 0.875, 0.5, 0.875, 0.75, 0.625, 0.75, 0.375, 0.5, 0.625, 0.5, 0.625, 0.75, 0.375, 0.75, 0.375, 0.75, 0.625, 0.75, 0.625, 1.0, 0.375, 1.0, 0.125, 0.5, 0.375, 0.5, 0.375, 0.75, 0.125, 0.75, 0.375, 0.25, 0.625, 0.25, 0.625, 0.5, 0.375, 0.5, 0.375, 0.0, 0.625, 0.0, 0.625, 0.25, 0.375, 0.25, 0.625, 0.5, 0.875, 0.5, 0.875, 0.75, 0.625, 0.75, 0.375, 0.5, 0.625, 0.5, 0.625, 0.75, 0.375, 0.75, 0.375, 0.75, 0.625, 0.75, 0.625, 1.0, 0.375, 1.0, 0.125, 0.5, 0.375, 0.5, 0.375, 0.75, 0.125, 0.75, 0.375, 0.25, 0.625, 0.25, 0.625, 0.5, 0.375, 0.5, 0.375, 0.0, 0.625, 0.0, 0.625, 0.25, 0.375, 0.25, 0.625, 0.5, 0.875, 0.5, 0.875, 0.75, 0.625, 0.75, 0.375, 0.5, 0.625, 0.5, 0.625, 0.75, 0.375, 0.75, 0.375, 0.75, 0.625, 0.75, 0.625, 1.0, 0.375, 1.0, 0.125, 0.5, 0.375, 0.5, 0.375, 0.75, 0.125, 0.75, 0.375, 0.25, 0.625, 0.25, 0.625, 0.5, 0.375, 0.5, 0.375, 0.0, 0.625, 0.0, 0.625, 0.25, 0.375, 0.25, 0.625, 0.5, 0.875, 0.5, 0.875, 0.75, 0.625, 0.75, 0.375, 0.5, 0.625, 0.5, 0.625, 0.75, 0.375, 0.75, 0.375, 0.75, 0.625, 0.75, 0.625, 1.0, 0.375, 1.0, 0.125, 0.5, 0.375, 0.5, 0.375, 0.75, 0.125, 0.75, 0.375, 0.25, 0.625, 0.25, 0.625, 0.5, 0.375, 0.5, 0.375, 0.0, 0.625, 0.0, 0.625, 0.25, 0.375, 0.25, 0.625, 0.5, 0.875, 0.5, 0.875, 0.75, 0.625, 0.75, 0.375, 0.5, 0.625, 0.5, 0.625, 0.75, 0.375, 0.75, 0.375, 0.75, 0.625, 0.75, 0.625, 1.0, 0.375, 1.0, 0.125, 0.5, 0.375, 0.5, 0.375, 0.75, 0.125, 0.75, 0.375, 0.25, 0.625, 0.25, 0.625, 0.5, 0.375, 0.5, 0.375, 0.0, 0.625, 0.0, 0.625, 0.25, 0.375, 0.25, 0.375, 0.75, 0.625, 0.75, 0.625, 1.0, 0.375, 1.0, 0.375, 0.25, 0.625, 0.25, 0.625, 0.5, 0.375, 0.5, 0.375, 0.0, 0.625, 0.0, 0.625, 0.25, 0.375, 0.25, 0.125, 0.5, 0.375, 0.5, 0.375, 0.75, 0.125, 0.75, 0.625, 0.5, 0.875, 0.5, 0.875, 0.75, 0.625, 0.75, 0.375, 0.5, 0.625, 0.5, 0.625, 0.75, 0.375, 0.75, 0.375, 0.75, 0.625, 0.75, 0.625, 1.0, 0.375, 1.0, 0.375, 0.25, 0.625, 0.25, 0.625, 0.5, 0.375, 0.5, 0.375, 0.0, 0.625, 0.0, 0.625, 0.25, 0.375, 0.25, 0.125, 0.5, 0.375, 0.5, 0.375, 0.75, 0.125, 0.75, 0.625, 0.5, 0.875, 0.5, 0.875, 0.75, 0.625, 0.75, 0.375, 0.5, 0.625, 0.5, 0.625, 0.75, 0.375, 0.75, 0.375, 0.75, 0.625, 0.75, 0.625, 1.0, 0.375, 1.0, 0.375, 0.25, 0.625, 0.25, 0.625, 0.5, 0.375, 0.5, 0.375, 0.0, 0.625, 0.0, 0.625, 0.25, 0.375, 0.25, 0.125, 0.5, 0.375, 0.5, 0.375, 0.75, 0.125, 0.75, 0.625, 0.5, 0.875, 0.5, 0.875, 0.75, 0.625, 0.75, 0.375, 0.5, 0.625, 0.5, 0.625, 0.75, 0.375, 0.75, 0.375, 0.75, 0.625, 0.75, 0.625, 1.0, 0.375, 1.0, 0.375, 0.25, 0.625, 0.25, 0.625, 0.5, 0.375, 0.5, 0.375, 0.0, 0.625, 0.0, 0.625, 0.25, 0.375, 0.25, 0.125, 0.5, 0.375, 0.5, 0.375, 0.75, 0.125, 0.75, 0.625, 0.5, 0.875, 0.5, 0.875, 0.75, 0.625, 0.75, 0.375, 0.5, 0.625, 0.5, 0.625, 0.75, 0.375, 0.75, 0.0, 0.0, 1.0, 0.0, 1.0, 1.0, 0.0, 1.0])
me_plane.materials.append(mat_material_001)
me_plane.update()

# ---- objects
ob_plane = bpy.data.objects.new('Plane', me_plane)

# ---- transforms, parenting, visibility, modifiers, constraints
ob_plane.location = (0.0, 0.0, 0.0)
ob_plane.scale = (20.0, 20.0, 20.0)

# ---- collection membership
scene.collection.objects.link(ob_plane)

# ---- scene / render settings (as saved in the file)
scene.frame_start = 1; scene.frame_end = 250; scene.frame_set(1)
scene.render.engine = 'BLENDER_EEVEE_NEXT'
scene.cycles.sampling_pattern = 'TABULATED_SOBOL'
scene.eevee.ray_tracing_options.trace_max_roughness = 0.0
bpy.context.view_layer.update()

# ---- added for rendering (the .blend has no active camera and no usable light): camera, sun
cam_auto = bpy.data.cameras.new('AutoCamera')
cam_auto.lens = 50.0
cam_auto.sensor_width = 36.0
cam_auto.clip_end = 1918.85
ob_auto_camera = bpy.data.objects.new('AutoCamera', cam_auto)
scene.collection.objects.link(ob_auto_camera)
ob_auto_camera.location = (123.844, -145.716, 89.979)
ob_auto_camera.rotation_euler = (1.09748, -7.21219e-08, 0.694738)
scene.camera = ob_auto_camera
light_auto_sun = bpy.data.lights.new('AutoSun', 'SUN')
light_auto_sun.energy = 3.0
light_auto_sun.angle = 0.0523599
ob_auto_sun = bpy.data.objects.new('AutoSun', light_auto_sun)
scene.collection.objects.link(ob_auto_sun)
ob_auto_sun.rotation_euler = (0.872665, 0.174533, 0.523599)
bpy.context.view_layer.update()
